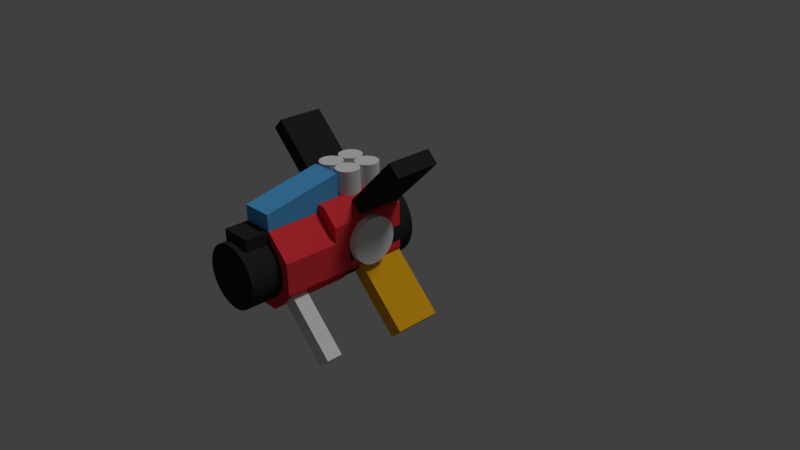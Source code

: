 # Source: player1-red.blend  (saved by Blender 2.69.0; exported with 4.5.12 LTS)
import bpy
from mathutils import Matrix  # noqa: F401  (used for matrix-valued properties, if any)

bpy.ops.wm.read_factory_settings(use_empty=True)
scene = bpy.context.scene
scene.name = 'Scene'

# ---- collections
col_collection_1 = bpy.data.collections.new('Collection 1'); scene.collection.children.link(col_collection_1)

# ---- materials (node trees are filled in below, after node groups)
mat_material_004 = bpy.data.materials.new('Material.004')
mat_material_004.alpha_threshold = 0.0
mat_material_004.use_transparent_shadow = False
mat_material_004.diffuse_color = (0.8, 0.4062, 0.01146, 1.0)
mat_material_004.specular_color = (1.0, 0.9953, 0.9811)
mat_material_004.roughness = 0.5
mat_material_004.line_color = (0.0, 0.0, 0.0, 1.0)
mat_material_002 = bpy.data.materials.new('Material.002')
mat_material_002.alpha_threshold = 0.0
mat_material_002.use_transparent_shadow = False
mat_material_002.diffuse_color = (0.02539, 0.02539, 0.02539, 1.0)
mat_material_002.roughness = 0.5
mat_material_002.line_color = (0.0, 0.0, 0.0, 1.0)
mat_material_003 = bpy.data.materials.new('Material.003')
mat_material_003.alpha_threshold = 0.0
mat_material_003.use_transparent_shadow = False
mat_material_003.roughness = 0.5
mat_material_003.line_color = (0.0, 0.0, 0.0, 1.0)
mat_material_005 = bpy.data.materials.new('Material.005')
mat_material_005.alpha_threshold = 0.0
mat_material_005.use_transparent_shadow = False
mat_material_005.diffuse_color = (0.08989, 0.4126, 0.8, 1.0)
mat_material_005.roughness = 0.5
mat_material_005.line_color = (0.0, 0.0, 0.0, 1.0)
mat_material_001 = bpy.data.materials.new('Material.001')
mat_material_001.alpha_threshold = 0.0
mat_material_001.use_transparent_shadow = False
mat_material_001.diffuse_color = (0.8, 0.04259, 0.05278, 1.0)
mat_material_001.roughness = 0.5
mat_material_001.line_color = (0.0, 0.0, 0.0, 1.0)

# ---- material node trees

# ---- world
world_world = bpy.data.worlds.new('World'); scene.world = world_world
world_world.color = (0.05088, 0.05088, 0.05088)
world_world.use_sun_shadow = False
world_world.sun_shadow_jitter_overblur = 0.0
world_world.cycles.sampling_method = 'MANUAL'
world_world.cycles.sample_map_resolution = 256

# ---- cameras
cam_camera = bpy.data.cameras.new('Camera')
cam_camera.clip_end = 100.0
cam_camera.lens = 35.0
cam_camera.sensor_width = 32.0
cam_camera.sensor_height = 18.0
cam_camera.ortho_scale = 7.314
cam_camera.dof.focus_distance = 0.0
cam_camera.dof.aperture_fstop = 128.0

# ---- lights
light_lamp = bpy.data.lights.new('Lamp', 'SUN')
light_lamp.transmission_factor = 0.0
light_lamp.cutoff_distance = 30.0
light_lamp.angle = 0.1993
light_lamp.energy = 1.0
light_lamp.shadow_buffer_clip_start = 1.001
light_lamp.shadow_soft_size = 0.1
light_lamp.shadow_cascade_max_distance = 1000.0
light_lamp.cycles.use_multiple_importance_sampling = False

# ---- meshes
me_cube_031 = bpy.data.meshes.new('Cube.031')
me_cube_031.from_pydata([(-0.3, -0.1, -0.5), (-0.3, 0.1, -0.5), (0.3, 0.1, -0.5), (0.3, -0.1, -0.5), (-0.3, -0.1, 0.5), (-0.3, 0.1, 0.5), (0.3, 0.1, 0.5), (0.3, -0.1, 0.5), (-0.3, -1.49, 1.09), (-0.3, -1.49, 0.8899), (0.3, -1.49, 0.8899), (0.3, -1.49, 1.09), (-0.3, -0.49, 1.09), (-0.3, -0.49, 0.8899), (0.3, -0.4899, 0.8899), (0.3, -0.49, 1.09), (-0.3, 1.49, 0.8899), (-0.3, 1.49, 1.09), (0.3, 1.49, 1.09), (0.3, 1.49, 0.8899), (-0.3, 0.4899, 0.8899), (-0.3, 0.4899, 1.09), (0.3, 0.4899, 1.09), (0.3, 0.4899, 0.8899), (1.3, -1.395, 1.012), (1.1, -1.395, 1.012), (1.1, -1.395, 0.8121), (1.3, -1.395, 0.8121), (1.3, 0.405, 1.012), (1.1, 0.405, 1.012), (1.1, 0.405, 0.8121), (1.3, 0.405, 0.8121), (0.1996, 0.2121, 1.202), (0.1996, -0.2121, 1.626), (0.2582, 0.2081, 1.198), (0.2582, -0.2162, 1.622), (0.3145, 0.196, 1.186), (0.3145, -0.2283, 1.61), (0.3663, 0.1764, 1.166), (0.3663, -0.2479, 1.591), (0.4118, 0.15, 1.14), (0.4118, -0.2743, 1.564), (0.4491, 0.1179, 1.108), (0.4491, -0.3064, 1.532), (0.4768, 0.08118, 1.071), (0.4768, -0.3431, 1.495), (0.4939, 0.04138, 1.031), (0.4939, -0.3829, 1.456), (0.4996, -1.639e-07, 0.9899), (0.4996, -0.4243, 1.414), (0.4939, -0.04139, 0.9486), (0.4939, -0.4656, 1.373), (0.4768, -0.08118, 0.9088), (0.4768, -0.5054, 1.333), (0.4491, -0.1179, 0.8721), (0.4491, -0.5421, 1.296), (0.4118, -0.15, 0.8399), (0.4118, -0.5743, 1.264), (0.3663, -0.1764, 0.8136), (0.3663, -0.6006, 1.238), (0.3145, -0.196, 0.794), (0.3145, -0.6202, 1.218), (0.2582, -0.2081, 0.7819), (0.2582, -0.6323, 1.206), (0.1996, -0.2121, 0.7778), (0.1996, -0.6364, 1.202), (0.1411, -0.2081, 0.7819), (0.1411, -0.6323, 1.206), (0.08484, -0.196, 0.794), (0.08484, -0.6202, 1.218), (0.03298, -0.1764, 0.8136), (0.03298, -0.6006, 1.238), (-0.01248, -0.15, 0.8399), (-0.01248, -0.5743, 1.264), (-0.04979, -0.1179, 0.8721), (-0.04979, -0.5421, 1.296), (-0.07752, -0.08118, 0.9088), (-0.07752, -0.5054, 1.333), (-0.09459, -0.04138, 0.9486), (-0.09459, -0.4656, 1.373), (-0.1004, 2.98e-08, 0.9899), (-0.1004, -0.4243, 1.414), (-0.09459, 0.04138, 1.031), (-0.09459, -0.3829, 1.456), (-0.07752, 0.08118, 1.071), (-0.07752, -0.3431, 1.495), (-0.04979, 0.1179, 1.108), (-0.04979, -0.3064, 1.532), (-0.01248, 0.15, 1.14), (-0.01248, -0.2743, 1.564), (0.03298, 0.1764, 1.166), (0.03298, -0.2479, 1.591), (0.08484, 0.196, 1.186), (0.08484, -0.2283, 1.61), (0.1411, 0.2081, 1.198), (0.1411, -0.2162, 1.622), (-0.5004, 0.2829, 1.273), (0.4964, 0.2829, 1.273), (-0.5004, 0.3467, 1.196), (0.4964, 0.3467, 1.196), (-0.5004, 0.3944, 1.108), (0.4964, 0.3944, 1.108), (-0.5004, 0.4242, 1.012), (0.4964, 0.4242, 1.012), (-0.5004, 0.435, 0.9137), (0.4964, 0.435, 0.9137), (-0.5004, 0.4264, 0.8151), (0.4964, 0.4264, 0.8151), (-0.5004, 0.3986, 0.7206), (0.4964, 0.3986, 0.7206), (-0.5004, 0.3528, 0.6337), (0.4964, 0.3528, 0.6337), (-0.5004, 0.2908, 0.5577), (0.4964, 0.2908, 0.5577), (-0.5004, 0.2149, 0.4957), (0.4964, 0.2149, 0.4957), (-0.5004, 0.1279, 0.4499), (0.4964, 0.1279, 0.4499), (-0.5004, 0.0334, 0.4222), (0.4964, 0.0334, 0.4222), (-0.5004, -0.06515, 0.4135), (0.4964, -0.06515, 0.4135), (-0.5004, -0.1639, 0.4243), (0.4964, -0.1639, 0.4243), (-0.5004, -0.2591, 0.4542), (0.4964, -0.2591, 0.4542), (-0.5004, -0.347, 0.5019), (0.4964, -0.347, 0.5019), (-0.5004, -0.4244, 0.5656), (0.4964, -0.4244, 0.5656), (-0.5004, -0.4881, 0.6429), (0.4964, -0.4881, 0.6429), (-0.5004, -0.5358, 0.7309), (0.4964, -0.5358, 0.7309), (-0.5004, -0.5656, 0.826), (0.4964, -0.5656, 0.826), (-0.5004, -0.5764, 0.9248), (0.4964, -0.5764, 0.9248), (-0.5004, -0.5678, 1.023), (0.4964, -0.5678, 1.023), (-0.5004, -0.54, 1.118), (0.4964, -0.54, 1.118), (-0.5004, -0.4943, 1.205), (0.4964, -0.4943, 1.205), (-0.5004, -0.4322, 1.281), (0.4964, -0.4322, 1.281), (-0.5004, -0.3563, 1.343), (0.4964, -0.3563, 1.343), (-0.5004, -0.2694, 1.389), (0.4964, -0.2694, 1.389), (-0.5004, -0.1748, 1.416), (0.4964, -0.1748, 1.416), (-0.5004, -0.07627, 1.425), (0.4964, -0.07627, 1.425), (-0.5004, 0.0225, 1.414), (0.4964, 0.0225, 1.414), (-0.5004, 0.1177, 1.384), (0.4964, 0.1177, 1.384), (-0.5004, 0.2056, 1.337), (0.4964, 0.2056, 1.337), (1.0, 0.2121, 1.202), (1.8, 0.2121, 1.202), (1.0, 0.2619, 1.141), (1.8, 0.2619, 1.141), (1.0, 0.2988, 1.072), (1.8, 0.2988, 1.072), (1.0, 0.3216, 0.9973), (1.8, 0.3216, 0.9973), (1.0, 0.3293, 0.9192), (1.8, 0.3293, 0.9192), (1.0, 0.3216, 0.8412), (1.8, 0.3216, 0.8412), (1.0, 0.2988, 0.7662), (1.8, 0.2988, 0.7662), (1.0, 0.2619, 0.697), (1.8, 0.2619, 0.697), (1.0, 0.2121, 0.6364), (1.8, 0.2121, 0.6364), (1.0, 0.1515, 0.5867), (1.8, 0.1515, 0.5867), (1.0, 0.08236, 0.5497), (1.8, 0.08236, 0.5497), (1.0, 0.007325, 0.5269), (1.8, 0.007325, 0.5269), (1.0, -0.07071, 0.5192), (1.8, -0.07071, 0.5192), (1.0, -0.1487, 0.5269), (1.8, -0.1487, 0.5269), (1.0, -0.2238, 0.5497), (1.8, -0.2238, 0.5497), (1.0, -0.2929, 0.5867), (1.8, -0.2929, 0.5867), (1.0, -0.3536, 0.6364), (1.8, -0.3536, 0.6364), (1.0, -0.4033, 0.697), (1.8, -0.4033, 0.697), (1.0, -0.4403, 0.7662), (1.8, -0.4403, 0.7662), (1.0, -0.463, 0.8412), (1.8, -0.463, 0.8412), (1.0, -0.4707, 0.9192), (1.8, -0.4707, 0.9192), (1.0, -0.463, 0.9973), (1.8, -0.463, 0.9973), (1.0, -0.4403, 1.072), (1.8, -0.4403, 1.072), (1.0, -0.4033, 1.141), (1.8, -0.4033, 1.141), (1.0, -0.3536, 1.202), (1.8, -0.3536, 1.202), (1.0, -0.2929, 1.252), (1.8, -0.2929, 1.252), (1.0, -0.2238, 1.289), (1.8, -0.2238, 1.289), (1.0, -0.1487, 1.312), (1.8, -0.1487, 1.312), (1.0, -0.07071, 1.319), (1.8, -0.07071, 1.319), (1.0, 0.007325, 1.312), (1.8, 0.007325, 1.312), (1.0, 0.08236, 1.289), (1.8, 0.08236, 1.289), (1.0, 0.1515, 1.252), (1.8, 0.1515, 1.252), (0.1996, 0.6364, 0.7778), (0.1996, 0.2121, 1.202), (0.2582, 0.6323, 0.7737), (0.2582, 0.2081, 1.198), (0.3145, 0.6202, 0.7617), (0.3145, 0.196, 1.186), (0.3663, 0.6006, 0.7421), (0.3663, 0.1764, 1.166), (0.4118, 0.5743, 0.7157), (0.4118, 0.15, 1.14), (0.4491, 0.5421, 0.6835), (0.4491, 0.1179, 1.108), (0.4768, 0.5054, 0.6469), (0.4768, 0.08118, 1.071), (0.4939, 0.4656, 0.6071), (0.4939, 0.04138, 1.031), (0.4996, 0.4243, 0.5657), (0.4996, -5.066e-07, 0.9899), (0.4939, 0.3829, 0.5243), (0.4939, -0.04139, 0.9486), (0.4768, 0.3431, 0.4845), (0.4768, -0.08118, 0.9088), (0.4491, 0.3064, 0.4478), (0.4491, -0.1179, 0.8721), (0.4118, 0.2743, 0.4157), (0.4118, -0.15, 0.8399), (0.3663, 0.2479, 0.3893), (0.3663, -0.1764, 0.8136), (0.3145, 0.2283, 0.3697), (0.3145, -0.196, 0.794), (0.2582, 0.2162, 0.3576), (0.2582, -0.2081, 0.7819), (0.1996, 0.2121, 0.3536), (0.1996, -0.2121, 0.7778), (0.1411, 0.2162, 0.3576), (0.1411, -0.2081, 0.7819), (0.08484, 0.2283, 0.3697), (0.08484, -0.196, 0.794), (0.03298, 0.2479, 0.3893), (0.03298, -0.1764, 0.8136), (-0.01248, 0.2743, 0.4157), (-0.01248, -0.15, 0.8399), (-0.04979, 0.3064, 0.4478), (-0.04979, -0.1179, 0.8721), (-0.07752, 0.3431, 0.4845), (-0.07752, -0.08118, 0.9088), (-0.09459, 0.3829, 0.5243), (-0.09459, -0.04139, 0.9486), (-0.1004, 0.4243, 0.5657), (-0.1004, -3.129e-07, 0.9899), (-0.09459, 0.4656, 0.6071), (-0.09459, 0.04138, 1.031), (-0.07752, 0.5054, 0.6469), (-0.07752, 0.08118, 1.071), (-0.04979, 0.5421, 0.6835), (-0.04979, 0.1179, 1.108), (-0.01248, 0.5743, 0.7157), (-0.01248, 0.15, 1.14), (0.03298, 0.6006, 0.7421), (0.03298, 0.1764, 1.166), (0.08484, 0.6202, 0.7617), (0.08484, 0.196, 1.186), (0.1411, 0.6323, 0.7737), (0.1411, 0.2081, 1.198), (1.4, 0.4243, 1.131), (1.4, 0.5657, 1.273), (1.4, 0.2828, 1.556), (1.4, 0.1414, 1.414), (0.4, 0.4243, 1.131), (0.4, 0.7071, 1.414), (0.4, 0.4243, 1.697), (0.4, 0.1414, 1.414), (-0.25, 0.2482, 1.026), (-0.25, 0.671, 1.449), (-0.2471, 0.2689, 1.005), (-0.2471, 0.6917, 1.428), (-0.2386, 0.2888, 0.9854), (-0.2386, 0.7116, 1.408), (-0.2247, 0.3071, 0.9671), (-0.2247, 0.73, 1.39), (-0.2061, 0.3232, 0.951), (-0.2061, 0.746, 1.374), (-0.1833, 0.3364, 0.9378), (-0.1833, 0.7592, 1.361), (-0.1574, 0.3462, 0.928), (-0.1574, 0.769, 1.351), (-0.1293, 0.3522, 0.922), (-0.1293, 0.7751, 1.345), (-0.1, 0.3543, 0.9199), (-0.1, 0.7771, 1.343), (-0.07074, 0.3522, 0.922), (-0.07074, 0.7751, 1.345), (-0.0426, 0.3462, 0.928), (-0.0426, 0.769, 1.351), (-0.01666, 0.3364, 0.9378), (-0.01666, 0.7592, 1.361), (0.006066, 0.3232, 0.951), (0.006066, 0.746, 1.374), (0.02472, 0.3071, 0.9671), (0.02472, 0.73, 1.39), (0.03858, 0.2888, 0.9854), (0.03858, 0.7116, 1.408), (0.04712, 0.2689, 1.005), (0.04712, 0.6917, 1.428), (0.05, 0.2482, 1.026), (0.05, 0.671, 1.449), (0.04712, 0.2275, 1.047), (0.04712, 0.6504, 1.47), (0.03858, 0.2076, 1.067), (0.03858, 0.6305, 1.489), (0.02472, 0.1893, 1.085), (0.02472, 0.6121, 1.508), (0.006066, 0.1732, 1.101), (0.006066, 0.596, 1.524), (-0.01666, 0.16, 1.114), (-0.01666, 0.5829, 1.537), (-0.0426, 0.1502, 1.124), (-0.0426, 0.5731, 1.547), (-0.07074, 0.1442, 1.13), (-0.07074, 0.567, 1.553), (-0.1, 0.1421, 1.132), (-0.1, 0.565, 1.555), (-0.1293, 0.1442, 1.13), (-0.1293, 0.567, 1.553), (-0.1574, 0.1502, 1.124), (-0.1574, 0.5731, 1.547), (-0.1833, 0.16, 1.114), (-0.1833, 0.5829, 1.537), (-0.2061, 0.1732, 1.101), (-0.2061, 0.596, 1.524), (-0.2247, 0.1893, 1.085), (-0.2247, 0.6121, 1.508), (-0.2386, 0.2076, 1.067), (-0.2386, 0.6305, 1.489), (-0.2471, 0.2275, 1.047), (-0.2471, 0.6504, 1.47), (-0.25, 0.03606, 1.238), (-0.25, 0.4589, 1.661), (-0.2471, 0.05675, 1.217), (-0.2471, 0.4796, 1.64), (-0.2386, 0.07665, 1.198), (-0.2386, 0.4995, 1.62), (-0.2247, 0.09499, 1.179), (-0.2247, 0.5178, 1.602), (-0.2061, 0.1111, 1.163), (-0.2061, 0.5339, 1.586), (-0.1833, 0.1243, 1.15), (-0.1833, 0.5471, 1.573), (-0.1574, 0.1341, 1.14), (-0.1574, 0.5569, 1.563), (-0.1293, 0.1401, 1.134), (-0.1293, 0.5629, 1.557), (-0.1, 0.1421, 1.132), (-0.1, 0.565, 1.555), (-0.07074, 0.1401, 1.134), (-0.07074, 0.5629, 1.557), (-0.0426, 0.1341, 1.14), (-0.0426, 0.5569, 1.563), (-0.01666, 0.1243, 1.15), (-0.01666, 0.5471, 1.573), (0.006066, 0.1111, 1.163), (0.006066, 0.5339, 1.586), (0.02472, 0.09499, 1.179), (0.02472, 0.5178, 1.602), (0.03858, 0.07665, 1.198), (0.03858, 0.4995, 1.62), (0.04712, 0.05675, 1.217), (0.04712, 0.4796, 1.64), (0.05, 0.03606, 1.238), (0.05, 0.4589, 1.661), (0.04712, 0.01537, 1.259), (0.04712, 0.4382, 1.682), (0.03858, -0.004529, 1.279), (0.03858, 0.4183, 1.702), (0.02472, -0.02287, 1.297), (0.02472, 0.4, 1.72), (0.006066, -0.03894, 1.313), (0.006066, 0.3839, 1.736), (-0.01666, -0.05213, 1.326), (-0.01666, 0.3707, 1.749), (-0.0426, -0.06193, 1.336), (-0.0426, 0.3609, 1.759), (-0.07074, -0.06797, 1.342), (-0.07074, 0.3549, 1.765), (-0.1, -0.07, 1.344), (-0.1, 0.3528, 1.767), (-0.1293, -0.06797, 1.342), (-0.1293, 0.3549, 1.765), (-0.1574, -0.06193, 1.336), (-0.1574, 0.3609, 1.759), (-0.1833, -0.05213, 1.326), (-0.1833, 0.3707, 1.749), (-0.2061, -0.03894, 1.313), (-0.2061, 0.3839, 1.736), (-0.2247, -0.02287, 1.297), (-0.2247, 0.4, 1.72), (-0.2386, -0.004528, 1.279), (-0.2386, 0.4183, 1.702), (-0.2471, 0.01537, 1.259), (-0.2471, 0.4382, 1.682), (0.05, 0.2482, 1.026), (0.05, 0.671, 1.449), (0.05288, 0.2689, 1.005), (0.05288, 0.6917, 1.428), (0.06142, 0.2888, 0.9854), (0.06142, 0.7116, 1.408), (0.07528, 0.3071, 0.9671), (0.07528, 0.73, 1.39), (0.09393, 0.3232, 0.951), (0.09393, 0.746, 1.374), (0.1167, 0.3364, 0.9378), (0.1167, 0.7592, 1.361), (0.1426, 0.3462, 0.928), (0.1426, 0.769, 1.351), (0.1707, 0.3522, 0.922), (0.1707, 0.7751, 1.345), (0.2, 0.3543, 0.9199), (0.2, 0.7771, 1.343), (0.2293, 0.3522, 0.922), (0.2293, 0.7751, 1.345), (0.2574, 0.3462, 0.928), (0.2574, 0.769, 1.351), (0.2833, 0.3364, 0.9378), (0.2833, 0.7592, 1.361), (0.3061, 0.3232, 0.951), (0.3061, 0.746, 1.374), (0.3247, 0.3071, 0.9671), (0.3247, 0.73, 1.39), (0.3386, 0.2888, 0.9854), (0.3386, 0.7116, 1.408), (0.3471, 0.2689, 1.005), (0.3471, 0.6917, 1.428), (0.35, 0.2482, 1.026), (0.35, 0.671, 1.449), (0.3471, 0.2275, 1.047), (0.3471, 0.6504, 1.47), (0.3386, 0.2076, 1.067), (0.3386, 0.6305, 1.489), (0.3247, 0.1893, 1.085), (0.3247, 0.6121, 1.508), (0.3061, 0.1732, 1.101), (0.3061, 0.596, 1.524), (0.2833, 0.16, 1.114), (0.2833, 0.5829, 1.537), (0.2574, 0.1502, 1.124), (0.2574, 0.5731, 1.547), (0.2293, 0.1442, 1.13), (0.2293, 0.567, 1.553), (0.2, 0.1421, 1.132), (0.2, 0.565, 1.555), (0.1707, 0.1442, 1.13), (0.1707, 0.567, 1.553), (0.1426, 0.1502, 1.124), (0.1426, 0.5731, 1.547), (0.1167, 0.16, 1.114), (0.1167, 0.5829, 1.537), (0.09393, 0.1732, 1.101), (0.09393, 0.596, 1.524), (0.07528, 0.1893, 1.085), (0.07528, 0.6121, 1.508), (0.06142, 0.2076, 1.067), (0.06142, 0.6305, 1.489), (0.05288, 0.2275, 1.047), (0.05288, 0.6504, 1.47), (0.05, 0.03606, 1.238), (0.05, 0.4589, 1.661), (0.05288, 0.05675, 1.217), (0.05288, 0.4796, 1.64), (0.06142, 0.07665, 1.198), (0.06142, 0.4995, 1.62), (0.07528, 0.09499, 1.179), (0.07528, 0.5178, 1.602), (0.09393, 0.1111, 1.163), (0.09393, 0.5339, 1.586), (0.1167, 0.1243, 1.15), (0.1167, 0.5471, 1.573), (0.1426, 0.1341, 1.14), (0.1426, 0.5569, 1.563), (0.1707, 0.1401, 1.134), (0.1707, 0.5629, 1.557), (0.2, 0.1421, 1.132), (0.2, 0.565, 1.555), (0.2293, 0.1401, 1.134), (0.2293, 0.5629, 1.557), (0.2574, 0.1341, 1.14), (0.2574, 0.5569, 1.563), (0.2833, 0.1243, 1.15), (0.2833, 0.5471, 1.573), (0.3061, 0.1111, 1.163), (0.3061, 0.5339, 1.586), (0.3247, 0.09499, 1.179), (0.3247, 0.5178, 1.602), (0.3386, 0.07665, 1.198), (0.3386, 0.4995, 1.62), (0.3471, 0.05675, 1.217), (0.3471, 0.4796, 1.64), (0.35, 0.03606, 1.238), (0.35, 0.4589, 1.661), (0.3471, 0.01537, 1.259), (0.3471, 0.4382, 1.682), (0.3386, -0.004529, 1.279), (0.3386, 0.4183, 1.702), (0.3247, -0.02287, 1.297), (0.3247, 0.4, 1.72), (0.3061, -0.03894, 1.313), (0.3061, 0.3839, 1.736), (0.2833, -0.05213, 1.326), (0.2833, 0.3707, 1.749), (0.2574, -0.06193, 1.336), (0.2574, 0.3609, 1.759), (0.2293, -0.06797, 1.342), (0.2293, 0.3549, 1.765), (0.2, -0.07, 1.344), (0.2, 0.3528, 1.767), (0.1707, -0.06797, 1.342), (0.1707, 0.3549, 1.765), (0.1426, -0.06193, 1.336), (0.1426, 0.3609, 1.759), (0.1167, -0.05213, 1.326), (0.1167, 0.3707, 1.749), (0.09393, -0.03894, 1.313), (0.09393, 0.3839, 1.736), (0.07528, -0.02287, 1.297), (0.07528, 0.4, 1.72), (0.06142, -0.004528, 1.279), (0.06142, 0.4183, 1.702), (0.05288, 0.01537, 1.259), (0.05288, 0.4382, 1.682), (0.7, -0.5657, 1.131), (0.7, -0.5657, 0.8485), (-0.3, -0.5657, 0.8485), (-0.3, -0.5657, 1.131), (-0.3, 0.1414, 0.4243), (-0.3, -0.1414, 0.4243), (0.7, -0.1414, 0.4243), (0.7, 0.1414, 0.4243), (0.7, 0.1414, 1.556), (0.7, -0.1414, 1.556), (-0.3, -0.1414, 1.556), (-0.3, 0.1414, 1.556), (-0.3, 0.5657, 1.131), (-0.3, 0.5657, 0.8485), (0.7, 0.5657, 0.8485), (0.7, 0.5657, 1.131), (1.4, -0.5657, 1.131), (1.4, -0.5657, 0.7071), (0.4, -0.5657, 0.7071), (0.4, -0.5657, 1.131), (0.4, 0.1414, 0.4243), (0.4, -0.2828, 0.4243), (1.4, -0.2828, 0.4243), (1.4, 0.1414, 0.4243), (1.4, 0.1414, 1.414), (1.4, -0.2828, 1.414), (0.4, -0.2828, 1.414), (0.4, 0.1414, 1.414), (0.4, 0.4243, 1.131), (0.4, 0.4243, 0.7071), (1.4, 0.4243, 0.7071), (1.4, 0.4243, 1.131), (1.7, 0.1414, 1.414), (1.7, -0.1414, 1.131), (1.7, 0.1414, 0.8485), (1.7, 0.4243, 1.131), (-0.3, 0.1414, 1.414), (-0.3, -0.1414, 1.131), (-0.3, 0.1414, 0.8485), (-0.3, 0.4243, 1.131), (1.3, -0.1707, -0.4121), (1.1, -0.1707, -0.4121), (1.1, 0.02929, -0.4121), (1.3, 0.02929, -0.4121), (1.3, -0.1707, 1.388), (1.1, -0.1707, 1.388), (1.1, 0.02929, 1.388), (1.3, 0.02929, 1.388), (-0.3, 0.1, 2.48), (-0.3, -0.1, 2.48), (0.3, -0.1, 2.48), (0.3, 0.1, 2.48), (-0.3, 0.1, 1.48), (-0.3, -0.1, 1.48), (0.3, -0.1, 1.48), (0.3, 0.1, 1.48)], [], [(4, 5, 1, 0), (5, 6, 2, 1), (6, 7, 3, 2), (7, 4, 0, 3), (0, 1, 2, 3), (7, 6, 5, 4), (12, 13, 9, 8), (13, 14, 10, 9), (14, 15, 11, 10), (15, 12, 8, 11), (8, 9, 10, 11), (15, 14, 13, 12), (20, 21, 17, 16), (21, 22, 18, 17), (22, 23, 19, 18), (23, 20, 16, 19), (16, 17, 18, 19), (23, 22, 21, 20), (28, 29, 25, 24), (29, 30, 26, 25), (30, 31, 27, 26), (31, 28, 24, 27), (24, 25, 26, 27), (31, 30, 29, 28), (32, 33, 35, 34), (34, 35, 37, 36), (36, 37, 39, 38), (38, 39, 41, 40), (40, 41, 43, 42), (42, 43, 45, 44), (44, 45, 47, 46), (46, 47, 49, 48), (48, 49, 51, 50), (50, 51, 53, 52), (52, 53, 55, 54), (54, 55, 57, 56), (56, 57, 59, 58), (58, 59, 61, 60), (60, 61, 63, 62), (62, 63, 65, 64), (64, 65, 67, 66), (66, 67, 69, 68), (68, 69, 71, 70), (70, 71, 73, 72), (72, 73, 75, 74), (74, 75, 77, 76), (76, 77, 79, 78), (78, 79, 81, 80), (80, 81, 83, 82), (82, 83, 85, 84), (84, 85, 87, 86), (86, 87, 89, 88), (88, 89, 91, 90), (90, 91, 93, 92), (35, 33, 95, 93, 91, 89, 87, 85, 83, 81, 79, 77, 75, 73, 71, 69, 67, 65, 63, 61, 59, 57, 55, 53, 51, 49, 47, 45, 43, 41, 39, 37), (94, 95, 33, 32), (92, 93, 95, 94), (32, 34, 36, 38, 40, 42, 44, 46, 48, 50, 52, 54, 56, 58, 60, 62, 64, 66, 68, 70, 72, 74, 76, 78, 80, 82, 84, 86, 88, 90, 92, 94), (96, 97, 99, 98), (98, 99, 101, 100), (100, 101, 103, 102), (102, 103, 105, 104), (104, 105, 107, 106), (106, 107, 109, 108), (108, 109, 111, 110), (110, 111, 113, 112), (112, 113, 115, 114), (114, 115, 117, 116), (116, 117, 119, 118), (118, 119, 121, 120), (120, 121, 123, 122), (122, 123, 125, 124), (124, 125, 127, 126), (126, 127, 129, 128), (128, 129, 131, 130), (130, 131, 133, 132), (132, 133, 135, 134), (134, 135, 137, 136), (136, 137, 139, 138), (138, 139, 141, 140), (140, 141, 143, 142), (142, 143, 145, 144), (144, 145, 147, 146), (146, 147, 149, 148), (148, 149, 151, 150), (150, 151, 153, 152), (152, 153, 155, 154), (154, 155, 157, 156), (99, 97, 159, 157, 155, 153, 151, 149, 147, 145, 143, 141, 139, 137, 135, 133, 131, 129, 127, 125, 123, 121, 119, 117, 115, 113, 111, 109, 107, 105, 103, 101), (158, 159, 97, 96), (156, 157, 159, 158), (96, 98, 100, 102, 104, 106, 108, 110, 112, 114, 116, 118, 120, 122, 124, 126, 128, 130, 132, 134, 136, 138, 140, 142, 144, 146, 148, 150, 152, 154, 156, 158), (160, 161, 163, 162), (162, 163, 165, 164), (164, 165, 167, 166), (166, 167, 169, 168), (168, 169, 171, 170), (170, 171, 173, 172), (172, 173, 175, 174), (174, 175, 177, 176), (176, 177, 179, 178), (178, 179, 181, 180), (180, 181, 183, 182), (182, 183, 185, 184), (184, 185, 187, 186), (186, 187, 189, 188), (188, 189, 191, 190), (190, 191, 193, 192), (192, 193, 195, 194), (194, 195, 197, 196), (196, 197, 199, 198), (198, 199, 201, 200), (200, 201, 203, 202), (202, 203, 205, 204), (204, 205, 207, 206), (206, 207, 209, 208), (208, 209, 211, 210), (210, 211, 213, 212), (212, 213, 215, 214), (214, 215, 217, 216), (216, 217, 219, 218), (218, 219, 221, 220), (163, 161, 223, 221, 219, 217, 215, 213, 211, 209, 207, 205, 203, 201, 199, 197, 195, 193, 191, 189, 187, 185, 183, 181, 179, 177, 175, 173, 171, 169, 167, 165), (222, 223, 161, 160), (220, 221, 223, 222), (160, 162, 164, 166, 168, 170, 172, 174, 176, 178, 180, 182, 184, 186, 188, 190, 192, 194, 196, 198, 200, 202, 204, 206, 208, 210, 212, 214, 216, 218, 220, 222), (224, 225, 227, 226), (226, 227, 229, 228), (228, 229, 231, 230), (230, 231, 233, 232), (232, 233, 235, 234), (234, 235, 237, 236), (236, 237, 239, 238), (238, 239, 241, 240), (240, 241, 243, 242), (242, 243, 245, 244), (244, 245, 247, 246), (246, 247, 249, 248), (248, 249, 251, 250), (250, 251, 253, 252), (252, 253, 255, 254), (254, 255, 257, 256), (256, 257, 259, 258), (258, 259, 261, 260), (260, 261, 263, 262), (262, 263, 265, 264), (264, 265, 267, 266), (266, 267, 269, 268), (268, 269, 271, 270), (270, 271, 273, 272), (272, 273, 275, 274), (274, 275, 277, 276), (276, 277, 279, 278), (278, 279, 281, 280), (280, 281, 283, 282), (282, 283, 285, 284), (227, 225, 287, 285, 283, 281, 279, 277, 275, 273, 271, 269, 267, 265, 263, 261, 259, 257, 255, 253, 251, 249, 247, 245, 243, 241, 239, 237, 235, 233, 231, 229), (286, 287, 225, 224), (284, 285, 287, 286), (224, 226, 228, 230, 232, 234, 236, 238, 240, 242, 244, 246, 248, 250, 252, 254, 256, 258, 260, 262, 264, 266, 268, 270, 272, 274, 276, 278, 280, 282, 284, 286), (292, 293, 289, 288), (293, 294, 290, 289), (294, 295, 291, 290), (295, 292, 288, 291), (288, 289, 290, 291), (295, 294, 293, 292), (296, 297, 299, 298), (298, 299, 301, 300), (300, 301, 303, 302), (302, 303, 305, 304), (304, 305, 307, 306), (306, 307, 309, 308), (308, 309, 311, 310), (310, 311, 313, 312), (312, 313, 315, 314), (314, 315, 317, 316), (316, 317, 319, 318), (318, 319, 321, 320), (320, 321, 323, 322), (322, 323, 325, 324), (324, 325, 327, 326), (326, 327, 329, 328), (328, 329, 331, 330), (330, 331, 333, 332), (332, 333, 335, 334), (334, 335, 337, 336), (336, 337, 339, 338), (338, 339, 341, 340), (340, 341, 343, 342), (342, 343, 345, 344), (344, 345, 347, 346), (346, 347, 349, 348), (348, 349, 351, 350), (350, 351, 353, 352), (352, 353, 355, 354), (354, 355, 357, 356), (299, 297, 359, 357, 355, 353, 351, 349, 347, 345, 343, 341, 339, 337, 335, 333, 331, 329, 327, 325, 323, 321, 319, 317, 315, 313, 311, 309, 307, 305, 303, 301), (358, 359, 297, 296), (356, 357, 359, 358), (296, 298, 300, 302, 304, 306, 308, 310, 312, 314, 316, 318, 320, 322, 324, 326, 328, 330, 332, 334, 336, 338, 340, 342, 344, 346, 348, 350, 352, 354, 356, 358), (360, 361, 363, 362), (362, 363, 365, 364), (364, 365, 367, 366), (366, 367, 369, 368), (368, 369, 371, 370), (370, 371, 373, 372), (372, 373, 375, 374), (374, 375, 377, 376), (376, 377, 379, 378), (378, 379, 381, 380), (380, 381, 383, 382), (382, 383, 385, 384), (384, 385, 387, 386), (386, 387, 389, 388), (388, 389, 391, 390), (390, 391, 393, 392), (392, 393, 395, 394), (394, 395, 397, 396), (396, 397, 399, 398), (398, 399, 401, 400), (400, 401, 403, 402), (402, 403, 405, 404), (404, 405, 407, 406), (406, 407, 409, 408), (408, 409, 411, 410), (410, 411, 413, 412), (412, 413, 415, 414), (414, 415, 417, 416), (416, 417, 419, 418), (418, 419, 421, 420), (363, 361, 423, 421, 419, 417, 415, 413, 411, 409, 407, 405, 403, 401, 399, 397, 395, 393, 391, 389, 387, 385, 383, 381, 379, 377, 375, 373, 371, 369, 367, 365), (422, 423, 361, 360), (420, 421, 423, 422), (360, 362, 364, 366, 368, 370, 372, 374, 376, 378, 380, 382, 384, 386, 388, 390, 392, 394, 396, 398, 400, 402, 404, 406, 408, 410, 412, 414, 416, 418, 420, 422), (424, 425, 427, 426), (426, 427, 429, 428), (428, 429, 431, 430), (430, 431, 433, 432), (432, 433, 435, 434), (434, 435, 437, 436), (436, 437, 439, 438), (438, 439, 441, 440), (440, 441, 443, 442), (442, 443, 445, 444), (444, 445, 447, 446), (446, 447, 449, 448), (448, 449, 451, 450), (450, 451, 453, 452), (452, 453, 455, 454), (454, 455, 457, 456), (456, 457, 459, 458), (458, 459, 461, 460), (460, 461, 463, 462), (462, 463, 465, 464), (464, 465, 467, 466), (466, 467, 469, 468), (468, 469, 471, 470), (470, 471, 473, 472), (472, 473, 475, 474), (474, 475, 477, 476), (476, 477, 479, 478), (478, 479, 481, 480), (480, 481, 483, 482), (482, 483, 485, 484), (427, 425, 487, 485, 483, 481, 479, 477, 475, 473, 471, 469, 467, 465, 463, 461, 459, 457, 455, 453, 451, 449, 447, 445, 443, 441, 439, 437, 435, 433, 431, 429), (486, 487, 425, 424), (484, 485, 487, 486), (424, 426, 428, 430, 432, 434, 436, 438, 440, 442, 444, 446, 448, 450, 452, 454, 456, 458, 460, 462, 464, 466, 468, 470, 472, 474, 476, 478, 480, 482, 484, 486), (488, 489, 491, 490), (490, 491, 493, 492), (492, 493, 495, 494), (494, 495, 497, 496), (496, 497, 499, 498), (498, 499, 501, 500), (500, 501, 503, 502), (502, 503, 505, 504), (504, 505, 507, 506), (506, 507, 509, 508), (508, 509, 511, 510), (510, 511, 513, 512), (512, 513, 515, 514), (514, 515, 517, 516), (516, 517, 519, 518), (518, 519, 521, 520), (520, 521, 523, 522), (522, 523, 525, 524), (524, 525, 527, 526), (526, 527, 529, 528), (528, 529, 531, 530), (530, 531, 533, 532), (532, 533, 535, 534), (534, 535, 537, 536), (536, 537, 539, 538), (538, 539, 541, 540), (540, 541, 543, 542), (542, 543, 545, 544), (544, 545, 547, 546), (546, 547, 549, 548), (491, 489, 551, 549, 547, 545, 543, 541, 539, 537, 535, 533, 531, 529, 527, 525, 523, 521, 519, 517, 515, 513, 511, 509, 507, 505, 503, 501, 499, 497, 495, 493), (550, 551, 489, 488), (548, 549, 551, 550), (488, 490, 492, 494, 496, 498, 500, 502, 504, 506, 508, 510, 512, 514, 516, 518, 520, 522, 524, 526, 528, 530, 532, 534, 536, 538, 540, 542, 544, 546, 548, 550), (553, 554, 557, 558), (565, 566, 559, 556), (567, 564, 563, 560), (562, 563, 564, 565, 556, 557, 554, 555), (566, 567, 560, 561, 552, 553, 558, 559), (560, 563, 562, 561), (554, 553, 552, 555), (564, 567, 566, 565), (558, 557, 556, 559), (561, 562, 555, 552), (569, 570, 573, 574), (581, 582, 575, 572), (583, 580, 579, 576), (578, 579, 580, 581, 572, 573, 570, 571), (582, 583, 576, 577, 568, 569, 574, 575), (576, 579, 578, 577), (570, 569, 568, 571), (580, 583, 582, 581), (574, 573, 572, 575), (577, 578, 571, 568), (588, 589, 585, 584), (589, 590, 586, 585), (590, 591, 587, 586), (591, 588, 584, 587), (584, 585, 586, 587), (591, 590, 589, 588), (596, 597, 593, 592), (597, 598, 594, 593), (598, 599, 595, 594), (599, 596, 592, 595), (592, 593, 594, 595), (599, 598, 597, 596), (604, 605, 601, 600), (605, 606, 602, 601), (606, 607, 603, 602), (607, 604, 600, 603), (600, 601, 602, 603), (607, 606, 605, 604)])
me_cube_031.polygons.foreach_set('material_index', [0, 0, 0, 0, 0, 0, 0, 0, 0, 0, 0, 0, 1, 1, 1, 1, 1, 1, 2, 2, 2, 2, 2, 2, 2, 2, 2, 2, 2, 2, 2, 2, 2, 2, 2, 2, 2, 2, 2, 2, 2, 2, 2, 2, 2, 2, 2, 2, 2, 2, 2, 2, 2, 2, 2, 2, 2, 2, 1, 1, 1, 1, 1, 1, 1, 1, 1, 1, 1, 1, 1, 1, 1, 1, 1, 1, 1, 1, 1, 1, 1, 1, 1, 1, 1, 1, 1, 1, 1, 1, 1, 1, 1, 1, 1, 1, 1, 1, 1, 1, 1, 1, 1, 1, 1, 1, 1, 1, 1, 1, 1, 1, 1, 1, 1, 1, 1, 1, 1, 1, 1, 1, 1, 1, 1, 1, 2, 2, 2, 2, 2, 2, 2, 2, 2, 2, 2, 2, 2, 2, 2, 2, 2, 2, 2, 2, 2, 2, 2, 2, 2, 2, 2, 2, 2, 2, 2, 2, 2, 2, 3, 3, 3, 3, 3, 3, 2, 2, 2, 2, 2, 2, 2, 2, 2, 2, 2, 2, 2, 2, 2, 2, 2, 2, 2, 2, 2, 2, 2, 2, 2, 2, 2, 2, 2, 2, 2, 2, 2, 2, 2, 2, 2, 2, 2, 2, 2, 2, 2, 2, 2, 2, 2, 2, 2, 2, 2, 2, 2, 2, 2, 2, 2, 2, 2, 2, 2, 2, 2, 2, 2, 2, 2, 2, 2, 2, 2, 2, 2, 2, 2, 2, 2, 2, 2, 2, 2, 2, 2, 2, 2, 2, 2, 2, 2, 2, 2, 2, 2, 2, 2, 2, 2, 2, 2, 2, 2, 2, 2, 2, 2, 2, 2, 2, 2, 2, 2, 2, 2, 2, 2, 2, 2, 2, 2, 2, 2, 2, 2, 2, 2, 2, 2, 2, 2, 2, 2, 2, 2, 2, 2, 2, 4, 4, 4, 4, 4, 4, 4, 4, 4, 4, 4, 4, 4, 4, 4, 4, 4, 4, 4, 4, 1, 1, 1, 1, 1, 1, 2, 2, 2, 2, 2, 2, 1, 1, 1, 1, 1, 1])
me_cube_031.materials.append(mat_material_004)
me_cube_031.materials.append(mat_material_002)
me_cube_031.materials.append(mat_material_003)
me_cube_031.materials.append(mat_material_005)
me_cube_031.materials.append(mat_material_001)
me_cube_031.use_remesh_preserve_volume = False
me_cube_031.use_remesh_preserve_attributes = False
me_cube_031.use_mirror_vertex_groups = False
me_cube_031.update()

# ---- objects
ob_stick_sml_004 = bpy.data.objects.new('stick_sml.004', me_cube_031)
ob_lamp = bpy.data.objects.new('Lamp', light_lamp)
ob_camera = bpy.data.objects.new('Camera', cam_camera)

# ---- transforms, parenting, visibility, modifiers, constraints
ob_stick_sml_004.location = (0.7, -0.3, -0.1)
ob_stick_sml_004.rotation_euler = (-5.498, -1.118e-07, -1.571)
ob_stick_sml_004.lineart.crease_threshold = 0.0
ob_lamp.location = (2.076, -1.995, 5.904)
ob_lamp.rotation_euler = (0.4942, 0.1119, 2.056)
ob_lamp.lock_rotations_4d = False
ob_lamp.empty_display_type = 'ARROWS'
ob_lamp.color = (0.0, 0.0, 0.0, 0.0)
ob_lamp.lineart.crease_threshold = 0.0
ob_camera.location = (7.481, -6.508, 5.344)
ob_camera.rotation_euler = (1.109, 0.01082, 0.8149)
ob_camera.lock_rotations_4d = False
ob_camera.empty_display_type = 'ARROWS'
ob_camera.color = (0.0, 0.0, 0.0, 0.0)
ob_camera.display_type = 'WIRE'
ob_camera.lineart.crease_threshold = 0.0

# ---- collection membership
col_collection_1.objects.link(ob_stick_sml_004)
col_collection_1.objects.link(ob_lamp)
col_collection_1.objects.link(ob_camera)

# ---- scene / render settings (as saved in the file)
scene.camera = ob_camera
scene.frame_start = 1; scene.frame_end = 250; scene.frame_set(1)
scene.render.engine = 'BLENDER_EEVEE_NEXT'
scene.render.image_settings.compression = 90
scene.render.resolution_percentage = 50
scene.render.dither_intensity = 0.0
scene.cycles.use_denoising = False
scene.cycles.samples = 10
scene.cycles.sampling_pattern = 'TABULATED_SOBOL'
scene.cycles.light_sampling_threshold = 0.0
scene.cycles.use_adaptive_sampling = False
scene.cycles.use_light_tree = False
scene.cycles.blur_glossy = 0.0
scene.cycles.volume_bounces = 1
scene.cycles.pixel_filter_type = 'GAUSSIAN'
scene.cycles.sample_clamp_indirect = 0.0
scene.view_settings.view_transform = 'Standard'
bpy.context.view_layer.update()
